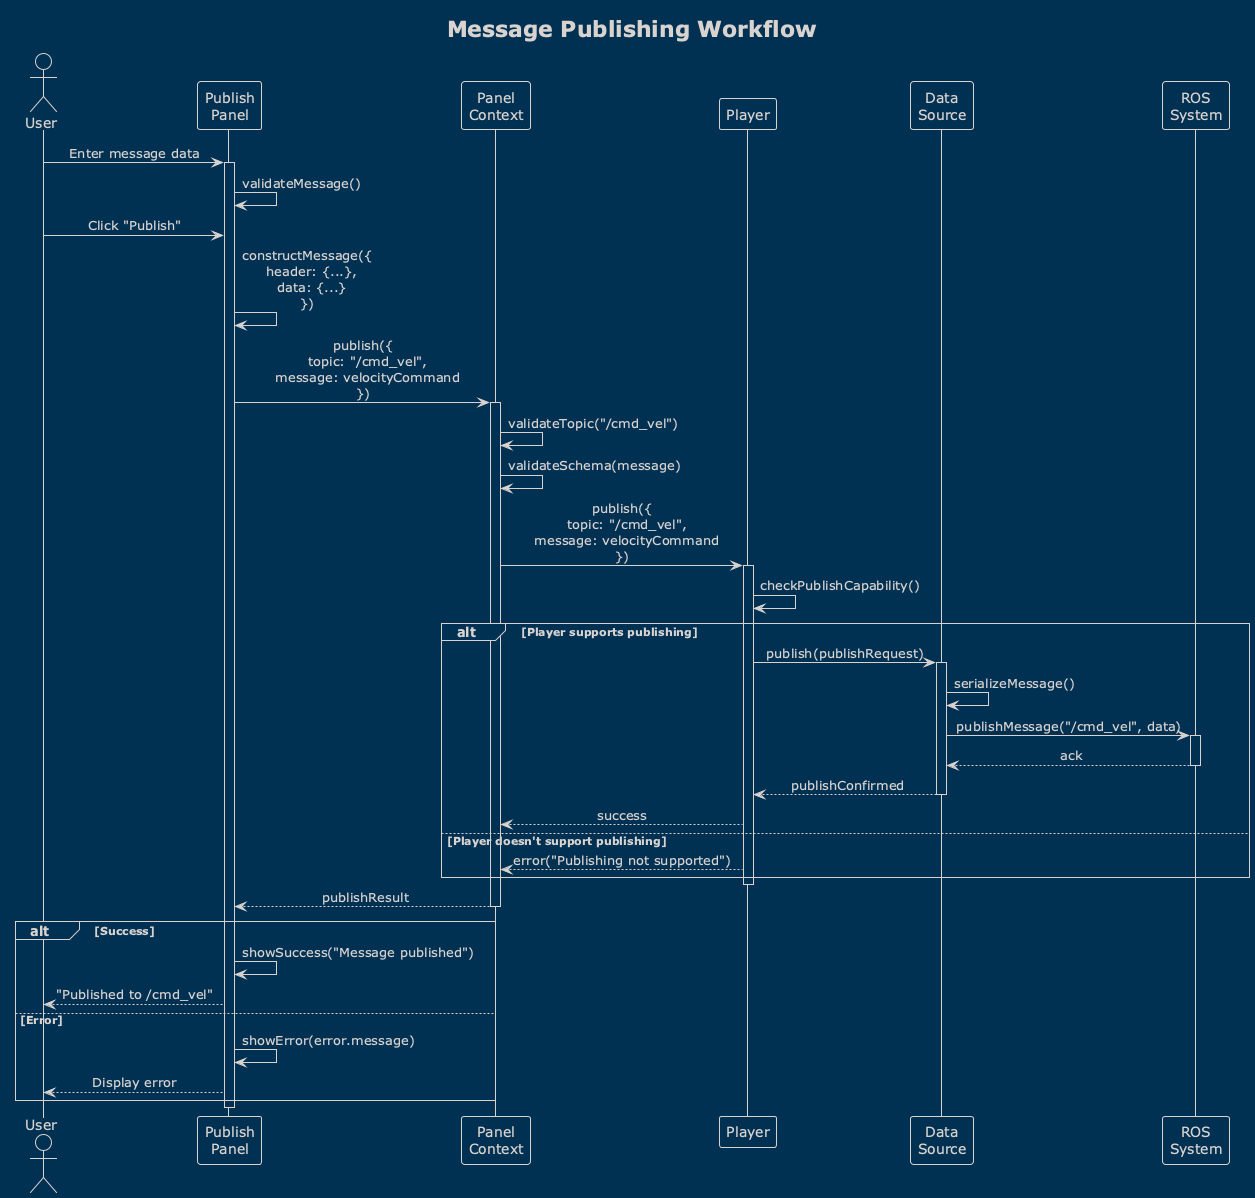

The diagram above was rendered by PlantUML. Its source (embedded in the PNG):
@startuml message-publishing-sequence
!theme blueprint
skinparam sequenceMessageAlign center

title Message Publishing Workflow

actor User
participant "Publish\nPanel" as Panel
participant "Panel\nContext" as Context
participant "Player" as Player
participant "Data\nSource" as Source
participant "ROS\nSystem" as ROS

User -> Panel: Enter message data
activate Panel
Panel -> Panel: validateMessage()

User -> Panel: Click "Publish"
Panel -> Panel: constructMessage({\n  header: {...},\n  data: {...}\n})

Panel -> Context: publish({\n  topic: "/cmd_vel",\n  message: velocityCommand\n})
activate Context

Context -> Context: validateTopic("/cmd_vel")
Context -> Context: validateSchema(message)

Context -> Player: publish({\n  topic: "/cmd_vel",\n  message: velocityCommand\n})
activate Player

Player -> Player: checkPublishCapability()
alt Player supports publishing
    Player -> Source: publish(publishRequest)
    activate Source
    
    Source -> Source: serializeMessage()
    Source -> ROS: publishMessage("/cmd_vel", data)
    activate ROS
    
    ROS --> Source: ack
    deactivate ROS
    
    Source --> Player: publishConfirmed
    deactivate Source
    
    Player --> Context: success
else Player doesn't support publishing
    Player --> Context: error("Publishing not supported")
end

deactivate Player

Context --> Panel: publishResult
deactivate Context

alt Success
    Panel -> Panel: showSuccess("Message published")
    Panel --> User: "Published to /cmd_vel"
else Error
    Panel -> Panel: showError(error.message)
    Panel --> User: Display error
end

deactivate Panel

@enduml